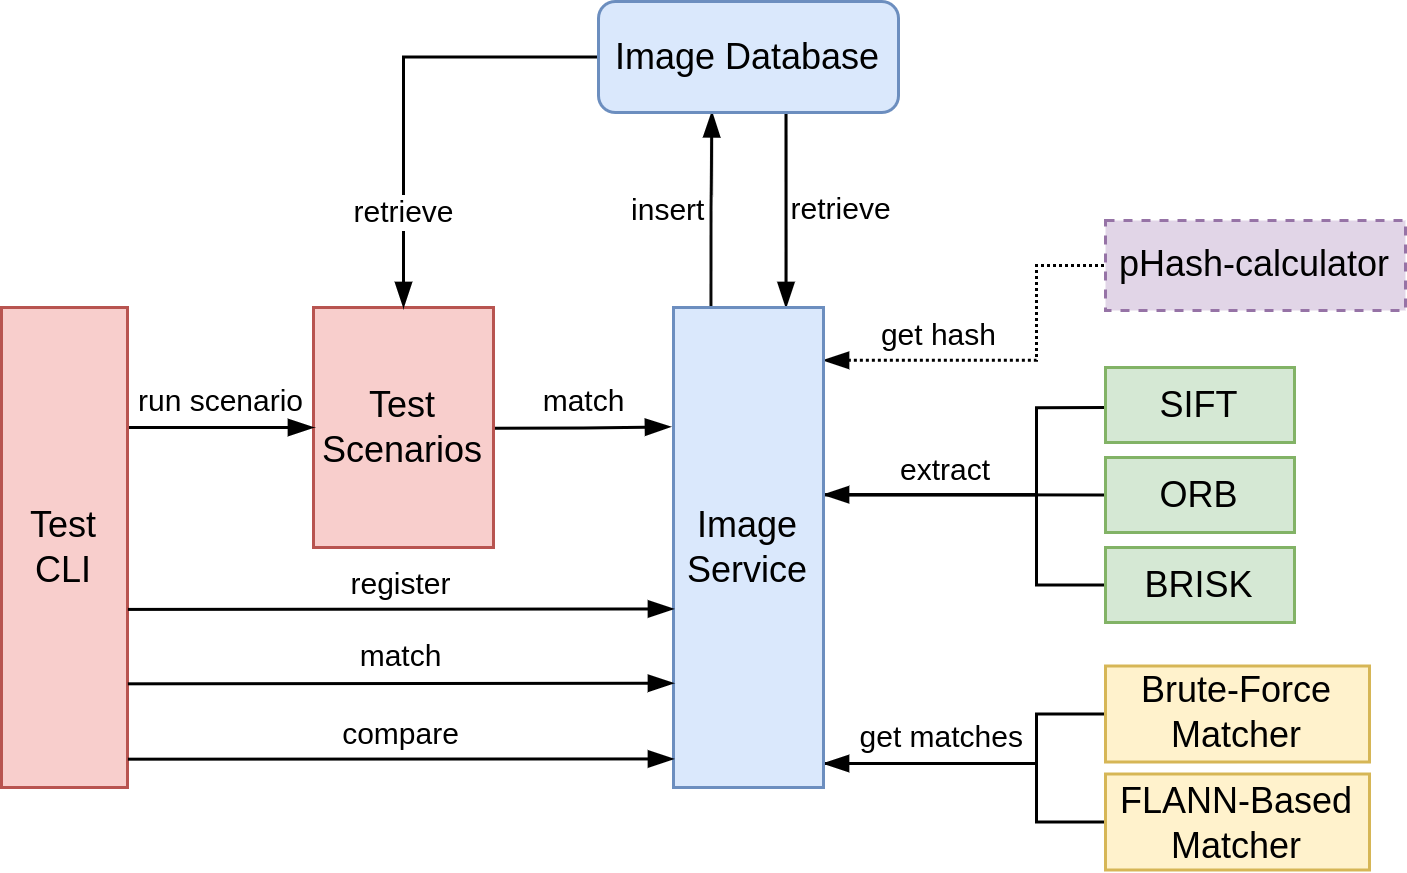

The diagram above was exported from draw.io. Its source (the exported page's mxGraphModel, read from the mxfile embedded in the PNG):
<mxGraphModel dx="530" dy="489" grid="1" gridSize="10" guides="1" tooltips="1" connect="1" arrows="1" fold="1" page="1" pageScale="1" pageWidth="100" pageHeight="100" background="none" math="0" shadow="0">
  <root>
    <mxCell id="0" />
    <mxCell id="1" parent="0" />
    <mxCell id="SY0Ccgf8ZHSm3TaZYpLs-13" value="match" style="edgeStyle=orthogonalEdgeStyle;rounded=0;orthogonalLoop=1;jettySize=auto;html=1;exitX=1;exitY=0.75;exitDx=0;exitDy=0;entryX=-0.02;entryY=0.372;entryDx=0;entryDy=0;entryPerimeter=0;verticalAlign=bottom;labelBackgroundColor=none;endArrow=blockThin;endFill=1;fontSize=10;" parent="1" edge="1">
      <mxGeometry relative="1" as="geometry">
        <mxPoint x="249" y="199.24" as="sourcePoint" />
        <mxPoint x="308" y="198.76" as="targetPoint" />
        <Array as="points">
          <mxPoint x="279" y="199" />
        </Array>
      </mxGeometry>
    </mxCell>
    <mxCell id="USakYN7_8xq0F8K42HbR-2" value="Test Scenarios" style="rounded=0;whiteSpace=wrap;html=1;fillColor=#f8cecc;strokeColor=#b85450;" parent="1" vertex="1">
      <mxGeometry x="189" y="159" width="60" height="80" as="geometry" />
    </mxCell>
    <mxCell id="SY0Ccgf8ZHSm3TaZYpLs-9" value="insert" style="edgeStyle=orthogonalEdgeStyle;rounded=0;orthogonalLoop=1;jettySize=auto;exitX=0.25;exitY=0;exitDx=0;exitDy=0;entryX=0.378;entryY=0.994;entryDx=0;entryDy=0;entryPerimeter=0;verticalAlign=middle;horizontal=1;labelPosition=left;verticalLabelPosition=middle;align=right;labelBackgroundColor=none;endArrow=blockThin;endFill=1;fontSize=10;" parent="1" source="USakYN7_8xq0F8K42HbR-6" target="SY0Ccgf8ZHSm3TaZYpLs-4" edge="1">
      <mxGeometry relative="1" as="geometry" />
    </mxCell>
    <mxCell id="SY0Ccgf8ZHSm3TaZYpLs-11" value="retrieve" style="edgeStyle=orthogonalEdgeStyle;rounded=0;orthogonalLoop=1;jettySize=auto;exitX=0.75;exitY=0;exitDx=0;exitDy=0;startArrow=blockThin;startFill=1;endArrow=none;endFill=0;verticalAlign=middle;labelPosition=right;verticalLabelPosition=middle;align=left;labelBackgroundColor=none;entryX=0.625;entryY=0.989;entryDx=0;entryDy=0;entryPerimeter=0;fontSize=10;" parent="1" source="USakYN7_8xq0F8K42HbR-6" target="SY0Ccgf8ZHSm3TaZYpLs-4" edge="1">
      <mxGeometry relative="1" as="geometry">
        <mxPoint x="369" y="119" as="targetPoint" />
        <Array as="points">
          <mxPoint x="347" y="139" />
          <mxPoint x="347" y="139" />
        </Array>
      </mxGeometry>
    </mxCell>
    <mxCell id="K0BsbxNFXe0180AP9dRF-23" style="edgeStyle=orthogonalEdgeStyle;rounded=0;orthogonalLoop=1;jettySize=auto;html=1;exitX=1;exitY=0.95;exitDx=0;exitDy=0;exitPerimeter=0;entryX=0;entryY=0.5;entryDx=0;entryDy=0;endArrow=none;endFill=0;" parent="1" source="USakYN7_8xq0F8K42HbR-6" target="K0BsbxNFXe0180AP9dRF-11" edge="1">
      <mxGeometry relative="1" as="geometry">
        <Array as="points">
          <mxPoint x="430" y="311" />
          <mxPoint x="430" y="295" />
        </Array>
      </mxGeometry>
    </mxCell>
    <mxCell id="K0BsbxNFXe0180AP9dRF-24" value="get matches" style="edgeStyle=orthogonalEdgeStyle;rounded=0;orthogonalLoop=1;jettySize=auto;html=1;exitX=1;exitY=0.95;exitDx=0;exitDy=0;exitPerimeter=0;entryX=0;entryY=0.5;entryDx=0;entryDy=0;fontSize=10;labelPosition=left;verticalLabelPosition=top;align=right;verticalAlign=bottom;spacing=1;spacingRight=-10;endArrow=none;endFill=0;startArrow=blockThin;startFill=1;labelBackgroundColor=none;spacingBottom=1;" parent="1" source="USakYN7_8xq0F8K42HbR-6" target="K0BsbxNFXe0180AP9dRF-10" edge="1">
      <mxGeometry x="0.0018" relative="1" as="geometry">
        <Array as="points">
          <mxPoint x="430" y="311" />
          <mxPoint x="430" y="331" />
        </Array>
        <mxPoint as="offset" />
      </mxGeometry>
    </mxCell>
    <mxCell id="K0BsbxNFXe0180AP9dRF-26" value="get hash" style="edgeStyle=orthogonalEdgeStyle;rounded=0;orthogonalLoop=1;jettySize=auto;html=1;exitX=1;exitY=0.11;exitDx=0;exitDy=0;exitPerimeter=0;endArrow=none;endFill=0;dashed=1;dashPattern=1 1;entryX=0;entryY=0.5;entryDx=0;entryDy=0;labelBackgroundColor=none;fontSize=10;labelPosition=left;verticalLabelPosition=top;align=right;verticalAlign=bottom;spacingRight=4;startArrow=blockThin;startFill=1;" parent="1" source="USakYN7_8xq0F8K42HbR-6" target="K0BsbxNFXe0180AP9dRF-15" edge="1">
      <mxGeometry relative="1" as="geometry">
        <mxPoint x="430" y="150" as="targetPoint" />
        <Array as="points">
          <mxPoint x="430" y="177" />
          <mxPoint x="430" y="145" />
        </Array>
      </mxGeometry>
    </mxCell>
    <mxCell id="K0BsbxNFXe0180AP9dRF-27" value="extract" style="edgeStyle=orthogonalEdgeStyle;rounded=0;orthogonalLoop=1;jettySize=auto;html=1;exitX=1;exitY=0.39;exitDx=0;exitDy=0;exitPerimeter=0;entryX=0;entryY=0.5;entryDx=0;entryDy=0;fontSize=10;labelPosition=left;verticalLabelPosition=top;align=right;verticalAlign=bottom;spacing=1;spacingLeft=0;spacingRight=-9;endArrow=none;endFill=0;labelBackgroundColor=none;" parent="1" source="USakYN7_8xq0F8K42HbR-6" target="K0BsbxNFXe0180AP9dRF-3" edge="1">
      <mxGeometry relative="1" as="geometry">
        <mxPoint x="460" y="221.44444444444446" as="targetPoint" />
        <Array as="points">
          <mxPoint x="400" y="222" />
          <mxPoint x="400" y="222" />
        </Array>
      </mxGeometry>
    </mxCell>
    <mxCell id="K0BsbxNFXe0180AP9dRF-28" style="edgeStyle=orthogonalEdgeStyle;rounded=0;orthogonalLoop=1;jettySize=auto;html=1;exitX=1;exitY=0.39;exitDx=0;exitDy=0;exitPerimeter=0;entryX=0;entryY=0.5;entryDx=0;entryDy=0;endArrow=none;endFill=0;" parent="1" source="USakYN7_8xq0F8K42HbR-6" target="K0BsbxNFXe0180AP9dRF-4" edge="1">
      <mxGeometry relative="1" as="geometry">
        <Array as="points">
          <mxPoint x="430" y="221" />
          <mxPoint x="430" y="251" />
        </Array>
      </mxGeometry>
    </mxCell>
    <mxCell id="K0BsbxNFXe0180AP9dRF-29" style="edgeStyle=orthogonalEdgeStyle;rounded=0;orthogonalLoop=1;jettySize=auto;html=1;exitX=1;exitY=0.39;exitDx=0;exitDy=0;exitPerimeter=0;entryX=-0.006;entryY=0.534;entryDx=0;entryDy=0;entryPerimeter=0;endArrow=none;endFill=0;startArrow=blockThin;startFill=1;" parent="1" source="USakYN7_8xq0F8K42HbR-6" target="USakYN7_8xq0F8K42HbR-10" edge="1">
      <mxGeometry relative="1" as="geometry">
        <mxPoint x="369.9999999999999" y="221.40000000000003" as="sourcePoint" />
        <mxPoint x="479" y="192" as="targetPoint" />
        <Array as="points">
          <mxPoint x="430" y="221" />
          <mxPoint x="430" y="192" />
        </Array>
      </mxGeometry>
    </mxCell>
    <mxCell id="USakYN7_8xq0F8K42HbR-6" value="Image Service" style="rounded=0;whiteSpace=wrap;html=1;fillColor=#dae8fc;strokeColor=#6c8ebf;points=[[0,0,0,0,0],[0,0.25,0,0,0],[0,0.5,0,0,0],[0,0.75,0,0,0],[0,1,0,0,0],[0.25,0,0,0,0],[0.25,1,0,0,0],[0.5,0,0,0,0],[0.5,1,0,0,0],[0.75,0,0,0,0],[0.75,1,0,0,0],[1,0,0,0,0],[1,0.11,0,0,0],[1,0.39,0,0,0],[1,0.95,0,0,0],[1,1,0,0,0]];" parent="1" vertex="1">
      <mxGeometry x="309" y="159" width="50" height="160" as="geometry" />
    </mxCell>
    <mxCell id="SY0Ccgf8ZHSm3TaZYpLs-3" value="retrieve" style="edgeStyle=orthogonalEdgeStyle;rounded=0;orthogonalLoop=1;jettySize=auto;html=1;exitX=0;exitY=0.5;exitDx=0;exitDy=0;entryX=0.5;entryY=0;entryDx=0;entryDy=0;labelBackgroundColor=default;labelPosition=center;verticalLabelPosition=bottom;align=center;verticalAlign=top;endArrow=blockThin;endFill=1;fontSize=10;spacingBottom=0;spacingTop=30;" parent="1" source="SY0Ccgf8ZHSm3TaZYpLs-4" target="USakYN7_8xq0F8K42HbR-2" edge="1">
      <mxGeometry relative="1" as="geometry">
        <mxPoint x="219" y="119" as="sourcePoint" />
      </mxGeometry>
    </mxCell>
    <mxCell id="SY0Ccgf8ZHSm3TaZYpLs-4" value="Image Database" style="rounded=1;whiteSpace=wrap;html=1;fillColor=#dae8fc;strokeColor=#6c8ebf;" parent="1" vertex="1">
      <mxGeometry x="284" y="57" width="100" height="37" as="geometry" />
    </mxCell>
    <mxCell id="SY0Ccgf8ZHSm3TaZYpLs-15" value="run scenario" style="edgeStyle=orthogonalEdgeStyle;rounded=0;orthogonalLoop=1;jettySize=auto;exitX=1;exitY=0.25;exitDx=0;exitDy=0;entryX=0;entryY=0.5;entryDx=0;entryDy=0;verticalAlign=bottom;align=center;horizontal=1;labelBackgroundColor=none;fontSize=10;html=1;spacingTop=0;fontStyle=0;endArrow=blockThin;endFill=1;" parent="1" source="SY0Ccgf8ZHSm3TaZYpLs-8" target="USakYN7_8xq0F8K42HbR-2" edge="1">
      <mxGeometry relative="1" as="geometry" />
    </mxCell>
    <mxCell id="SY0Ccgf8ZHSm3TaZYpLs-8" value="Test CLI" style="rounded=0;whiteSpace=wrap;html=1;fillColor=#f8cecc;strokeColor=#b85450;" parent="1" vertex="1">
      <mxGeometry x="85" y="159" width="42" height="160" as="geometry" />
    </mxCell>
    <mxCell id="SY0Ccgf8ZHSm3TaZYpLs-17" value="register" style="endArrow=blockThin;html=1;rounded=0;entryX=0;entryY=0.593;entryDx=0;entryDy=0;entryPerimeter=0;verticalAlign=bottom;exitX=1.003;exitY=0.629;exitDx=0;exitDy=0;exitPerimeter=0;endFill=1;fontSize=10;labelBackgroundColor=none;" parent="1" source="SY0Ccgf8ZHSm3TaZYpLs-8" edge="1">
      <mxGeometry width="50" height="50" relative="1" as="geometry">
        <mxPoint x="149" y="259" as="sourcePoint" />
        <mxPoint x="309" y="259.48" as="targetPoint" />
      </mxGeometry>
    </mxCell>
    <mxCell id="SY0Ccgf8ZHSm3TaZYpLs-18" value="match" style="endArrow=blockThin;html=1;rounded=0;exitX=1.003;exitY=0.784;exitDx=0;exitDy=0;exitPerimeter=0;entryX=0;entryY=0.593;entryDx=0;entryDy=0;entryPerimeter=0;verticalAlign=bottom;endFill=1;fontSize=10;labelBackgroundColor=none;" parent="1" source="SY0Ccgf8ZHSm3TaZYpLs-8" edge="1">
      <mxGeometry width="50" height="50" relative="1" as="geometry">
        <mxPoint x="108.75999999999999" y="283.76" as="sourcePoint" />
        <mxPoint x="309" y="284.24" as="targetPoint" />
      </mxGeometry>
    </mxCell>
    <mxCell id="SY0Ccgf8ZHSm3TaZYpLs-19" value="compare" style="endArrow=blockThin;html=1;rounded=0;exitX=1.003;exitY=0.941;exitDx=0;exitDy=0;exitPerimeter=0;entryX=0;entryY=0.593;entryDx=0;entryDy=0;entryPerimeter=0;verticalAlign=bottom;endFill=1;fontSize=10;labelBackgroundColor=none;" parent="1" source="SY0Ccgf8ZHSm3TaZYpLs-8" edge="1">
      <mxGeometry width="50" height="50" relative="1" as="geometry">
        <mxPoint x="108.75999999999999" y="309" as="sourcePoint" />
        <mxPoint x="309" y="309.48" as="targetPoint" />
      </mxGeometry>
    </mxCell>
    <mxCell id="K0BsbxNFXe0180AP9dRF-10" value="FLANN-Based Matcher" style="rounded=0;whiteSpace=wrap;html=1;fillColor=#fff2cc;strokeColor=#d6b656;" parent="1" vertex="1">
      <mxGeometry x="453" y="314.5" width="88" height="32" as="geometry" />
    </mxCell>
    <mxCell id="K0BsbxNFXe0180AP9dRF-11" value="Brute-Force Matcher" style="rounded=0;whiteSpace=wrap;html=1;fillColor=#fff2cc;strokeColor=#d6b656;" parent="1" vertex="1">
      <mxGeometry x="453" y="278.5" width="88" height="32" as="geometry" />
    </mxCell>
    <mxCell id="USakYN7_8xq0F8K42HbR-10" value="SIFT" style="rounded=0;whiteSpace=wrap;html=1;fillColor=#d5e8d4;strokeColor=#82b366;" parent="1" vertex="1">
      <mxGeometry x="453" y="179" width="63" height="25" as="geometry" />
    </mxCell>
    <mxCell id="K0BsbxNFXe0180AP9dRF-3" value="ORB" style="rounded=0;whiteSpace=wrap;html=1;fillColor=#d5e8d4;strokeColor=#82b366;" parent="1" vertex="1">
      <mxGeometry x="453" y="209" width="63" height="25" as="geometry" />
    </mxCell>
    <mxCell id="K0BsbxNFXe0180AP9dRF-4" value="BRISK" style="rounded=0;whiteSpace=wrap;html=1;fillColor=#d5e8d4;strokeColor=#82b366;" parent="1" vertex="1">
      <mxGeometry x="453" y="239" width="63" height="25" as="geometry" />
    </mxCell>
    <mxCell id="K0BsbxNFXe0180AP9dRF-15" value="pHash-calculator" style="rounded=0;whiteSpace=wrap;html=1;fillColor=#e1d5e7;strokeColor=#9673a6;dashed=1;" parent="1" vertex="1">
      <mxGeometry x="453" y="130" width="100" height="30" as="geometry" />
    </mxCell>
  </root>
</mxGraphModel>